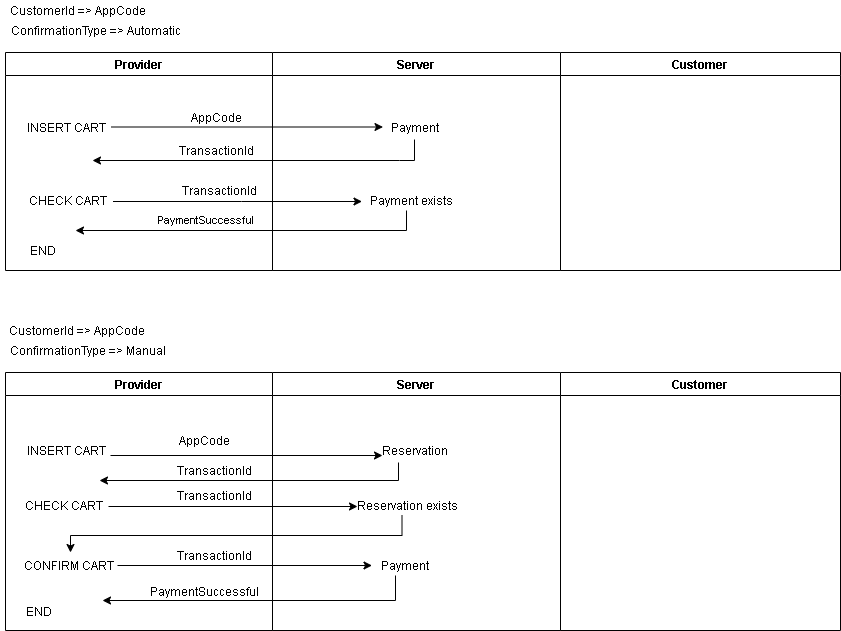

The diagram above was exported from draw.io. Its source (the exported page's mxGraphModel, read from the mxfile embedded in the PNG):
<mxGraphModel dx="1422" dy="-858" grid="1" gridSize="10" guides="1" tooltips="1" connect="1" arrows="1" fold="1" page="1" pageScale="1" pageWidth="1169" pageHeight="826" background="#ffffff" math="0" shadow="0">
  <root>
    <mxCell id="0" />
    <mxCell id="1" parent="0" />
    <mxCell id="l2m8cOdILFH7-gz4qC7w-573" value="ConfirmationType =&amp;gt; Automatic" style="text;html=1;align=center;verticalAlign=middle;resizable=0;points=[];;autosize=1;" parent="1" vertex="1">
      <mxGeometry x="163" y="1700" width="180" height="20" as="geometry" />
    </mxCell>
    <mxCell id="l2m8cOdILFH7-gz4qC7w-576" value="Provider" style="swimlane;whiteSpace=wrap" parent="1" vertex="1">
      <mxGeometry x="163" y="1732" width="267" height="218" as="geometry" />
    </mxCell>
    <mxCell id="l2m8cOdILFH7-gz4qC7w-577" value="INSERT CART" style="text;html=1;align=center;verticalAlign=middle;resizable=0;points=[];;autosize=1;" parent="l2m8cOdILFH7-gz4qC7w-576" vertex="1">
      <mxGeometry x="15.5" y="65" width="90" height="20" as="geometry" />
    </mxCell>
    <mxCell id="l2m8cOdILFH7-gz4qC7w-579" style="edgeStyle=orthogonalEdgeStyle;rounded=0;orthogonalLoop=1;jettySize=auto;html=1;exitX=0.5;exitY=1.1;exitDx=0;exitDy=0;exitPerimeter=0;" parent="l2m8cOdILFH7-gz4qC7w-576" source="l2m8cOdILFH7-gz4qC7w-608" edge="1">
      <mxGeometry relative="1" as="geometry">
        <mxPoint x="87" y="108" as="targetPoint" />
        <mxPoint x="401" y="98" as="sourcePoint" />
        <Array as="points">
          <mxPoint x="394" y="108" />
          <mxPoint x="95" y="108" />
        </Array>
      </mxGeometry>
    </mxCell>
    <mxCell id="l2m8cOdILFH7-gz4qC7w-629" value="AppCode" style="text;html=1;align=center;verticalAlign=middle;resizable=0;points=[];;autosize=1;" parent="l2m8cOdILFH7-gz4qC7w-576" vertex="1">
      <mxGeometry x="175.5" y="55" width="70" height="20" as="geometry" />
    </mxCell>
    <mxCell id="l2m8cOdILFH7-gz4qC7w-616" style="edgeStyle=orthogonalEdgeStyle;rounded=0;orthogonalLoop=1;jettySize=auto;html=1;" parent="l2m8cOdILFH7-gz4qC7w-576" edge="1">
      <mxGeometry relative="1" as="geometry">
        <mxPoint x="105.5" y="74.5" as="sourcePoint" />
        <Array as="points">
          <mxPoint x="105.5" y="74.5" />
          <mxPoint x="377.5" y="74.5" />
        </Array>
        <mxPoint x="377.5" y="74.5" as="targetPoint" />
      </mxGeometry>
    </mxCell>
    <mxCell id="7OgvcejuetUcLC8lAq9a-1" value="TransactionId" style="text;html=1;align=center;verticalAlign=middle;resizable=0;points=[];;autosize=1;" parent="l2m8cOdILFH7-gz4qC7w-576" vertex="1">
      <mxGeometry x="165.5" y="87.5" width="90" height="20" as="geometry" />
    </mxCell>
    <mxCell id="MC4KImVtfhtD57kuXzi2-1" style="edgeStyle=orthogonalEdgeStyle;rounded=0;orthogonalLoop=1;jettySize=auto;html=1;" edge="1" parent="l2m8cOdILFH7-gz4qC7w-576">
      <mxGeometry relative="1" as="geometry">
        <mxPoint x="356.5" y="149" as="targetPoint" />
        <mxPoint x="107.5" y="149" as="sourcePoint" />
        <Array as="points">
          <mxPoint x="236" y="148.5" />
          <mxPoint x="236" y="148.5" />
        </Array>
      </mxGeometry>
    </mxCell>
    <mxCell id="MC4KImVtfhtD57kuXzi2-2" value="Payment exists" style="text;html=1;align=center;verticalAlign=middle;resizable=0;points=[];;autosize=1;" vertex="1" parent="l2m8cOdILFH7-gz4qC7w-576">
      <mxGeometry x="356" y="138" width="100" height="20" as="geometry" />
    </mxCell>
    <mxCell id="MC4KImVtfhtD57kuXzi2-3" style="edgeStyle=orthogonalEdgeStyle;rounded=0;orthogonalLoop=1;jettySize=auto;html=1;" edge="1" parent="l2m8cOdILFH7-gz4qC7w-576" source="MC4KImVtfhtD57kuXzi2-2">
      <mxGeometry relative="1" as="geometry">
        <mxPoint x="70" y="178" as="targetPoint" />
        <Array as="points">
          <mxPoint x="401" y="178" />
          <mxPoint x="69" y="178" />
        </Array>
      </mxGeometry>
    </mxCell>
    <mxCell id="MC4KImVtfhtD57kuXzi2-11" value="PaymentSuccessful" style="edgeLabel;html=1;align=center;verticalAlign=middle;resizable=0;points=[];" vertex="1" connectable="0" parent="MC4KImVtfhtD57kuXzi2-3">
      <mxGeometry x="0.3846" y="-11" relative="1" as="geometry">
        <mxPoint x="21" as="offset" />
      </mxGeometry>
    </mxCell>
    <mxCell id="MC4KImVtfhtD57kuXzi2-4" value="CHECK CART" style="text;html=1;align=center;verticalAlign=middle;resizable=0;points=[];;autosize=1;" vertex="1" parent="l2m8cOdILFH7-gz4qC7w-576">
      <mxGeometry x="17" y="138" width="90" height="20" as="geometry" />
    </mxCell>
    <mxCell id="MC4KImVtfhtD57kuXzi2-5" value="TransactionId" style="text;html=1;align=center;verticalAlign=middle;resizable=0;points=[];;autosize=1;" vertex="1" parent="l2m8cOdILFH7-gz4qC7w-576">
      <mxGeometry x="168.5" y="128" width="90" height="20" as="geometry" />
    </mxCell>
    <mxCell id="MC4KImVtfhtD57kuXzi2-10" value="END" style="text;html=1;align=center;verticalAlign=middle;resizable=0;points=[];;autosize=1;" vertex="1" parent="l2m8cOdILFH7-gz4qC7w-576">
      <mxGeometry x="17" y="188" width="40" height="20" as="geometry" />
    </mxCell>
    <mxCell id="l2m8cOdILFH7-gz4qC7w-607" value="Server" style="swimlane;whiteSpace=wrap" parent="1" vertex="1">
      <mxGeometry x="430" y="1732" width="288" height="218" as="geometry" />
    </mxCell>
    <mxCell id="l2m8cOdILFH7-gz4qC7w-608" value="Payment" style="text;html=1;align=center;verticalAlign=middle;resizable=0;points=[];;autosize=1;" parent="l2m8cOdILFH7-gz4qC7w-607" vertex="1">
      <mxGeometry x="112" y="65" width="60" height="20" as="geometry" />
    </mxCell>
    <mxCell id="l2m8cOdILFH7-gz4qC7w-618" value="Customer" style="swimlane;whiteSpace=wrap" parent="1" vertex="1">
      <mxGeometry x="718" y="1732" width="280" height="218" as="geometry" />
    </mxCell>
    <mxCell id="POo4zM4Sc1Vd1bamqvET-1" value="CustomerId =&amp;gt; AppCode" style="text;html=1;align=center;verticalAlign=middle;resizable=0;points=[];;autosize=1;" parent="1" vertex="1">
      <mxGeometry x="160" y="1680" width="150" height="20" as="geometry" />
    </mxCell>
    <mxCell id="POo4zM4Sc1Vd1bamqvET-38" value="Provider" style="swimlane;whiteSpace=wrap" parent="1" vertex="1">
      <mxGeometry x="163" y="2052" width="267" height="258" as="geometry" />
    </mxCell>
    <mxCell id="POo4zM4Sc1Vd1bamqvET-78" style="edgeStyle=orthogonalEdgeStyle;rounded=0;orthogonalLoop=1;jettySize=auto;html=1;" parent="POo4zM4Sc1Vd1bamqvET-38" edge="1">
      <mxGeometry relative="1" as="geometry">
        <mxPoint x="94" y="108" as="targetPoint" />
        <mxPoint x="393" y="90" as="sourcePoint" />
        <Array as="points">
          <mxPoint x="393" y="108" />
          <mxPoint x="94" y="108" />
        </Array>
      </mxGeometry>
    </mxCell>
    <mxCell id="POo4zM4Sc1Vd1bamqvET-79" value="AppCode" style="text;html=1;align=center;verticalAlign=middle;resizable=0;points=[];;autosize=1;" parent="POo4zM4Sc1Vd1bamqvET-38" vertex="1">
      <mxGeometry x="164" y="58" width="70" height="20" as="geometry" />
    </mxCell>
    <mxCell id="POo4zM4Sc1Vd1bamqvET-80" style="edgeStyle=orthogonalEdgeStyle;rounded=0;orthogonalLoop=1;jettySize=auto;html=1;" parent="POo4zM4Sc1Vd1bamqvET-38" edge="1">
      <mxGeometry relative="1" as="geometry">
        <mxPoint x="352" y="134" as="targetPoint" />
        <mxPoint x="103" y="134" as="sourcePoint" />
        <Array as="points">
          <mxPoint x="231.5" y="133.5" />
          <mxPoint x="231.5" y="133.5" />
        </Array>
      </mxGeometry>
    </mxCell>
    <mxCell id="POo4zM4Sc1Vd1bamqvET-81" value="Reservation exists" style="text;html=1;align=center;verticalAlign=middle;resizable=0;points=[];;autosize=1;" parent="POo4zM4Sc1Vd1bamqvET-38" vertex="1">
      <mxGeometry x="346.5" y="123" width="110" height="20" as="geometry" />
    </mxCell>
    <mxCell id="POo4zM4Sc1Vd1bamqvET-82" value="Payment" style="text;html=1;align=center;verticalAlign=middle;resizable=0;points=[];;autosize=1;" parent="POo4zM4Sc1Vd1bamqvET-38" vertex="1">
      <mxGeometry x="369" y="183" width="60" height="20" as="geometry" />
    </mxCell>
    <mxCell id="POo4zM4Sc1Vd1bamqvET-83" style="edgeStyle=orthogonalEdgeStyle;rounded=0;orthogonalLoop=1;jettySize=auto;html=1;entryX=0.568;entryY=-0.15;entryDx=0;entryDy=0;entryPerimeter=0;" parent="POo4zM4Sc1Vd1bamqvET-38" source="POo4zM4Sc1Vd1bamqvET-81" edge="1">
      <mxGeometry relative="1" as="geometry">
        <mxPoint x="65" y="180" as="targetPoint" />
        <Array as="points">
          <mxPoint x="396.5" y="163" />
          <mxPoint x="64.5" y="163" />
        </Array>
      </mxGeometry>
    </mxCell>
    <mxCell id="POo4zM4Sc1Vd1bamqvET-84" style="edgeStyle=orthogonalEdgeStyle;rounded=0;orthogonalLoop=1;jettySize=auto;html=1;" parent="POo4zM4Sc1Vd1bamqvET-38" edge="1">
      <mxGeometry relative="1" as="geometry">
        <mxPoint x="366.5" y="193" as="targetPoint" />
        <mxPoint x="112" y="193" as="sourcePoint" />
      </mxGeometry>
    </mxCell>
    <mxCell id="POo4zM4Sc1Vd1bamqvET-85" style="edgeStyle=orthogonalEdgeStyle;rounded=0;orthogonalLoop=1;jettySize=auto;html=1;" parent="POo4zM4Sc1Vd1bamqvET-38" source="POo4zM4Sc1Vd1bamqvET-82" edge="1">
      <mxGeometry relative="1" as="geometry">
        <mxPoint x="97" y="228" as="targetPoint" />
        <Array as="points">
          <mxPoint x="390" y="228" />
          <mxPoint x="97" y="228" />
        </Array>
      </mxGeometry>
    </mxCell>
    <mxCell id="POo4zM4Sc1Vd1bamqvET-86" value="Reservation" style="text;html=1;align=center;verticalAlign=middle;resizable=0;points=[];;autosize=1;" parent="POo4zM4Sc1Vd1bamqvET-38" vertex="1">
      <mxGeometry x="369" y="68" width="80" height="20" as="geometry" />
    </mxCell>
    <mxCell id="POo4zM4Sc1Vd1bamqvET-87" style="edgeStyle=orthogonalEdgeStyle;rounded=0;orthogonalLoop=1;jettySize=auto;html=1;" parent="POo4zM4Sc1Vd1bamqvET-38" edge="1">
      <mxGeometry relative="1" as="geometry">
        <mxPoint x="105" y="83" as="sourcePoint" />
        <Array as="points">
          <mxPoint x="105" y="83" />
          <mxPoint x="377" y="83" />
        </Array>
        <mxPoint x="377" y="83" as="targetPoint" />
      </mxGeometry>
    </mxCell>
    <mxCell id="POo4zM4Sc1Vd1bamqvET-88" value="INSERT CART" style="text;html=1;align=center;verticalAlign=middle;resizable=0;points=[];;autosize=1;" parent="POo4zM4Sc1Vd1bamqvET-38" vertex="1">
      <mxGeometry x="15.5" y="68" width="90" height="20" as="geometry" />
    </mxCell>
    <mxCell id="POo4zM4Sc1Vd1bamqvET-89" value="CHECK CART" style="text;html=1;align=center;verticalAlign=middle;resizable=0;points=[];;autosize=1;" parent="POo4zM4Sc1Vd1bamqvET-38" vertex="1">
      <mxGeometry x="12.5" y="123" width="90" height="20" as="geometry" />
    </mxCell>
    <mxCell id="POo4zM4Sc1Vd1bamqvET-90" value="END" style="text;html=1;align=center;verticalAlign=middle;resizable=0;points=[];;autosize=1;" parent="POo4zM4Sc1Vd1bamqvET-38" vertex="1">
      <mxGeometry x="12.5" y="229" width="40" height="20" as="geometry" />
    </mxCell>
    <mxCell id="POo4zM4Sc1Vd1bamqvET-91" value="CONFIRM CART" style="text;html=1;align=center;verticalAlign=middle;resizable=0;points=[];;autosize=1;" parent="POo4zM4Sc1Vd1bamqvET-38" vertex="1">
      <mxGeometry x="7.5" y="183" width="110" height="20" as="geometry" />
    </mxCell>
    <mxCell id="7OgvcejuetUcLC8lAq9a-2" value="TransactionId" style="text;html=1;align=center;verticalAlign=middle;resizable=0;points=[];;autosize=1;" parent="POo4zM4Sc1Vd1bamqvET-38" vertex="1">
      <mxGeometry x="164" y="88" width="90" height="20" as="geometry" />
    </mxCell>
    <mxCell id="7OgvcejuetUcLC8lAq9a-3" value="TransactionId" style="text;html=1;align=center;verticalAlign=middle;resizable=0;points=[];;autosize=1;" parent="POo4zM4Sc1Vd1bamqvET-38" vertex="1">
      <mxGeometry x="164" y="113" width="90" height="20" as="geometry" />
    </mxCell>
    <mxCell id="7OgvcejuetUcLC8lAq9a-4" value="TransactionId" style="text;html=1;align=center;verticalAlign=middle;resizable=0;points=[];;autosize=1;" parent="POo4zM4Sc1Vd1bamqvET-38" vertex="1">
      <mxGeometry x="164" y="173" width="90" height="20" as="geometry" />
    </mxCell>
    <mxCell id="7OgvcejuetUcLC8lAq9a-5" value="PaymentSuccessful" style="text;html=1;align=center;verticalAlign=middle;resizable=0;points=[];;autosize=1;" parent="POo4zM4Sc1Vd1bamqvET-38" vertex="1">
      <mxGeometry x="139" y="209" width="120" height="20" as="geometry" />
    </mxCell>
    <mxCell id="POo4zM4Sc1Vd1bamqvET-62" value="Server" style="swimlane;whiteSpace=wrap" parent="1" vertex="1">
      <mxGeometry x="430" y="2052" width="288" height="258" as="geometry" />
    </mxCell>
    <mxCell id="POo4zM4Sc1Vd1bamqvET-67" value="Customer" style="swimlane;whiteSpace=wrap" parent="1" vertex="1">
      <mxGeometry x="718" y="2052" width="280" height="258" as="geometry" />
    </mxCell>
    <mxCell id="POo4zM4Sc1Vd1bamqvET-71" value="ConfirmationType =&amp;gt; Manual" style="text;html=1;align=center;verticalAlign=middle;resizable=0;points=[];;autosize=1;" parent="1" vertex="1">
      <mxGeometry x="160" y="2020" width="170" height="20" as="geometry" />
    </mxCell>
    <mxCell id="POo4zM4Sc1Vd1bamqvET-72" value="CustomerId =&amp;gt; AppCode" style="text;html=1;align=center;verticalAlign=middle;resizable=0;points=[];;autosize=1;" parent="1" vertex="1">
      <mxGeometry x="158.5" y="2000" width="150" height="20" as="geometry" />
    </mxCell>
  </root>
</mxGraphModel>